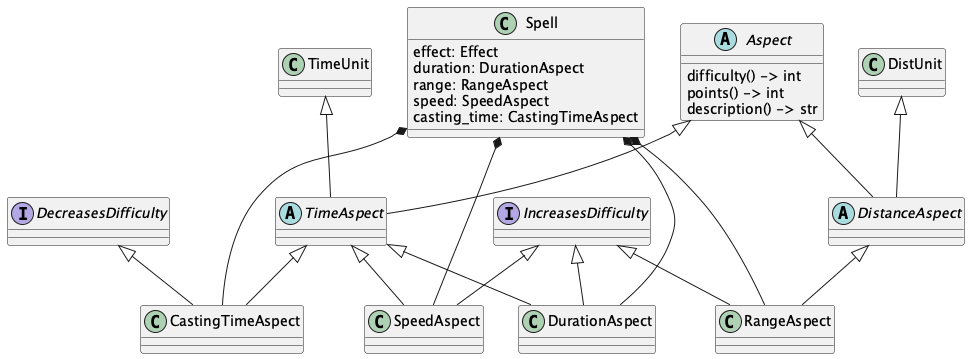

The diagram above was rendered by PlantUML. Its source (embedded in the PNG):
@startuml
    'https://plantuml.com/class-diagram

interface IncreasesDifficulty
interface DecreasesDifficulty

class Spell {
    effect: Effect
    duration: DurationAspect
    range: RangeAspect
    speed: SpeedAspect
    casting_time: CastingTimeAspect
}

abstract class Aspect {
    difficulty() -> int
    points() -> int
    description() -> str
}

abstract class TimeAspect
Aspect <|-- TimeAspect
TimeUnit <|-- TimeAspect

abstract class DistanceAspect
Aspect <|-- DistanceAspect
DistUnit <|-- DistanceAspect

class RangeAspect
DistanceAspect <|-- RangeAspect
IncreasesDifficulty <|-- RangeAspect

class SpeedAspect
TimeAspect <|-- SpeedAspect
IncreasesDifficulty <|-- SpeedAspect

class DurationAspect
TimeAspect <|-- DurationAspect
IncreasesDifficulty <|-- DurationAspect

class CastingTimeAspect
TimeAspect <|-- CastingTimeAspect
DecreasesDifficulty <|-- CastingTimeAspect

Spell *--- DurationAspect
Spell *--- RangeAspect
Spell *--- SpeedAspect
Spell *--- CastingTimeAspect

@enduml